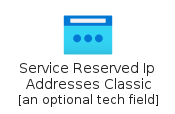

The diagram above was rendered by PlantUML. Its source (embedded in the PNG):
@startuml
' configures the library
!global $INCLUSION_MODE="local"
!global $LIB_BASE_LOCATION="../../.."
' loads the library
!include $LIB_BASE_LOCATION/bootstrap.puml
' loads the azure-v2 bootstrap
include('azure-v2/bootstrap')
' loads the ServiceReservedIpAddressesClassic element
include('azure-v2/Item/Networking/ServiceReservedIpAddressesClassic')
ServiceReservedIpAddressesClassic('service_reserved_ip_addresses_classic', 'Service Reserved Ip Addresses Classic', 'an optional tech field')
@enduml